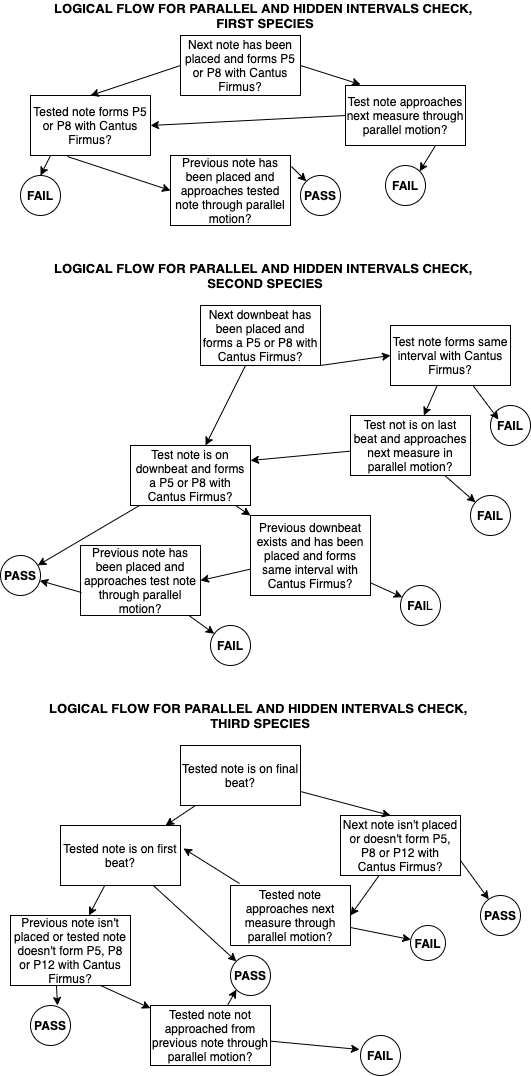

The diagram above was exported from draw.io. Its source (the exported page's mxGraphModel, read from the mxfile embedded in the PNG):
<mxGraphModel dx="610" dy="448" grid="1" gridSize="10" guides="1" tooltips="1" connect="1" arrows="1" fold="1" page="1" pageScale="1" pageWidth="850" pageHeight="1100" math="0" shadow="0">
  <root>
    <mxCell id="0" />
    <mxCell id="1" parent="0" />
    <mxCell id="phUS-mMEmvSD2hYYpAT1-1" value="Next downbeat has been placed and forms a P5 or P8 with Cantus Firmus?" style="rounded=0;whiteSpace=wrap;html=1;" vertex="1" parent="1">
      <mxGeometry x="220" y="370" width="120" height="60" as="geometry" />
    </mxCell>
    <mxCell id="phUS-mMEmvSD2hYYpAT1-2" value="Test note forms same interval with Cantus Firmus?" style="rounded=0;whiteSpace=wrap;html=1;" vertex="1" parent="1">
      <mxGeometry x="410" y="390" width="120" height="60" as="geometry" />
    </mxCell>
    <mxCell id="phUS-mMEmvSD2hYYpAT1-3" value="Test not is on last beat and approaches next measure in parallel motion?" style="rounded=0;whiteSpace=wrap;html=1;" vertex="1" parent="1">
      <mxGeometry x="370" y="480" width="120" height="60" as="geometry" />
    </mxCell>
    <mxCell id="phUS-mMEmvSD2hYYpAT1-4" value="Test note is on downbeat and forms a P5 or P8 with Cantus Firmus?" style="rounded=0;whiteSpace=wrap;html=1;" vertex="1" parent="1">
      <mxGeometry x="150" y="510" width="120" height="60" as="geometry" />
    </mxCell>
    <mxCell id="phUS-mMEmvSD2hYYpAT1-5" value="Previous downbeat exists and has been placed and forms same interval with Cantus Firmus?" style="rounded=0;whiteSpace=wrap;html=1;" vertex="1" parent="1">
      <mxGeometry x="270" y="580" width="120" height="80" as="geometry" />
    </mxCell>
    <mxCell id="phUS-mMEmvSD2hYYpAT1-6" value="Previous note has been placed and approaches test note through parallel motion?" style="rounded=0;whiteSpace=wrap;html=1;" vertex="1" parent="1">
      <mxGeometry x="100" y="610" width="120" height="70" as="geometry" />
    </mxCell>
    <mxCell id="phUS-mMEmvSD2hYYpAT1-7" value="&lt;b&gt;FAIL&lt;/b&gt;" style="ellipse;whiteSpace=wrap;html=1;aspect=fixed;" vertex="1" parent="1">
      <mxGeometry x="510" y="470" width="40" height="40" as="geometry" />
    </mxCell>
    <mxCell id="phUS-mMEmvSD2hYYpAT1-8" value="&lt;b&gt;FAIL&lt;/b&gt;" style="ellipse;whiteSpace=wrap;html=1;aspect=fixed;" vertex="1" parent="1">
      <mxGeometry x="490" y="560" width="40" height="40" as="geometry" />
    </mxCell>
    <mxCell id="phUS-mMEmvSD2hYYpAT1-9" value="&lt;b&gt;FAI&lt;/b&gt;L" style="ellipse;whiteSpace=wrap;html=1;aspect=fixed;" vertex="1" parent="1">
      <mxGeometry x="420" y="650" width="40" height="40" as="geometry" />
    </mxCell>
    <mxCell id="phUS-mMEmvSD2hYYpAT1-10" value="&lt;b&gt;FAIL&lt;/b&gt;" style="ellipse;whiteSpace=wrap;html=1;aspect=fixed;" vertex="1" parent="1">
      <mxGeometry x="230" y="690" width="40" height="40" as="geometry" />
    </mxCell>
    <mxCell id="phUS-mMEmvSD2hYYpAT1-11" value="&lt;b&gt;PASS&lt;/b&gt;" style="ellipse;whiteSpace=wrap;html=1;aspect=fixed;" vertex="1" parent="1">
      <mxGeometry x="20" y="620" width="40" height="40" as="geometry" />
    </mxCell>
    <mxCell id="phUS-mMEmvSD2hYYpAT1-13" value="" style="endArrow=classic;html=1;exitX=1;exitY=1;exitDx=0;exitDy=0;entryX=0;entryY=0.5;entryDx=0;entryDy=0;" edge="1" parent="1" source="phUS-mMEmvSD2hYYpAT1-1" target="phUS-mMEmvSD2hYYpAT1-2">
      <mxGeometry width="50" height="50" relative="1" as="geometry">
        <mxPoint x="250" y="610" as="sourcePoint" />
        <mxPoint x="300" y="560" as="targetPoint" />
      </mxGeometry>
    </mxCell>
    <mxCell id="phUS-mMEmvSD2hYYpAT1-15" value="" style="endArrow=classic;html=1;" edge="1" parent="1" source="phUS-mMEmvSD2hYYpAT1-2" target="phUS-mMEmvSD2hYYpAT1-3">
      <mxGeometry width="50" height="50" relative="1" as="geometry">
        <mxPoint x="130" y="810" as="sourcePoint" />
        <mxPoint x="290" y="480" as="targetPoint" />
      </mxGeometry>
    </mxCell>
    <mxCell id="phUS-mMEmvSD2hYYpAT1-16" value="" style="endArrow=classic;html=1;" edge="1" parent="1" source="phUS-mMEmvSD2hYYpAT1-3" target="phUS-mMEmvSD2hYYpAT1-8">
      <mxGeometry width="50" height="50" relative="1" as="geometry">
        <mxPoint x="130" y="780" as="sourcePoint" />
        <mxPoint x="180" y="730" as="targetPoint" />
      </mxGeometry>
    </mxCell>
    <mxCell id="phUS-mMEmvSD2hYYpAT1-17" value="" style="endArrow=classic;html=1;" edge="1" parent="1" source="phUS-mMEmvSD2hYYpAT1-2">
      <mxGeometry width="50" height="50" relative="1" as="geometry">
        <mxPoint x="140" y="790" as="sourcePoint" />
        <mxPoint x="518.0000000000227" y="484.00000000003024" as="targetPoint" />
      </mxGeometry>
    </mxCell>
    <mxCell id="phUS-mMEmvSD2hYYpAT1-18" value="" style="endArrow=classic;html=1;" edge="1" parent="1" source="phUS-mMEmvSD2hYYpAT1-1" target="phUS-mMEmvSD2hYYpAT1-4">
      <mxGeometry width="50" height="50" relative="1" as="geometry">
        <mxPoint x="140" y="460" as="sourcePoint" />
        <mxPoint x="290" y="410" as="targetPoint" />
      </mxGeometry>
    </mxCell>
    <mxCell id="phUS-mMEmvSD2hYYpAT1-19" value="" style="endArrow=classic;html=1;entryX=1;entryY=0.25;entryDx=0;entryDy=0;" edge="1" parent="1" source="phUS-mMEmvSD2hYYpAT1-3" target="phUS-mMEmvSD2hYYpAT1-4">
      <mxGeometry width="50" height="50" relative="1" as="geometry">
        <mxPoint x="290" y="530" as="sourcePoint" />
        <mxPoint x="340" y="480" as="targetPoint" />
      </mxGeometry>
    </mxCell>
    <mxCell id="phUS-mMEmvSD2hYYpAT1-20" value="" style="endArrow=classic;html=1;" edge="1" parent="1" source="phUS-mMEmvSD2hYYpAT1-4" target="phUS-mMEmvSD2hYYpAT1-5">
      <mxGeometry width="50" height="50" relative="1" as="geometry">
        <mxPoint x="110" y="790" as="sourcePoint" />
        <mxPoint x="160" y="740" as="targetPoint" />
      </mxGeometry>
    </mxCell>
    <mxCell id="phUS-mMEmvSD2hYYpAT1-21" value="" style="endArrow=classic;html=1;" edge="1" parent="1" source="phUS-mMEmvSD2hYYpAT1-5" target="phUS-mMEmvSD2hYYpAT1-9">
      <mxGeometry width="50" height="50" relative="1" as="geometry">
        <mxPoint x="80" y="780" as="sourcePoint" />
        <mxPoint x="130" y="730" as="targetPoint" />
      </mxGeometry>
    </mxCell>
    <mxCell id="phUS-mMEmvSD2hYYpAT1-22" value="" style="endArrow=classic;html=1;entryX=1;entryY=0.5;entryDx=0;entryDy=0;" edge="1" parent="1" source="phUS-mMEmvSD2hYYpAT1-5" target="phUS-mMEmvSD2hYYpAT1-6">
      <mxGeometry width="50" height="50" relative="1" as="geometry">
        <mxPoint x="90" y="780" as="sourcePoint" />
        <mxPoint x="140" y="730" as="targetPoint" />
      </mxGeometry>
    </mxCell>
    <mxCell id="phUS-mMEmvSD2hYYpAT1-23" value="" style="endArrow=classic;html=1;" edge="1" parent="1" source="phUS-mMEmvSD2hYYpAT1-6" target="phUS-mMEmvSD2hYYpAT1-10">
      <mxGeometry width="50" height="50" relative="1" as="geometry">
        <mxPoint x="130" y="770" as="sourcePoint" />
        <mxPoint x="180" y="720" as="targetPoint" />
      </mxGeometry>
    </mxCell>
    <mxCell id="phUS-mMEmvSD2hYYpAT1-24" value="" style="endArrow=classic;html=1;exitX=0.008;exitY=0.671;exitDx=0;exitDy=0;exitPerimeter=0;" edge="1" parent="1" source="phUS-mMEmvSD2hYYpAT1-6" target="phUS-mMEmvSD2hYYpAT1-11">
      <mxGeometry width="50" height="50" relative="1" as="geometry">
        <mxPoint x="60" y="750" as="sourcePoint" />
        <mxPoint x="110" y="700" as="targetPoint" />
      </mxGeometry>
    </mxCell>
    <mxCell id="phUS-mMEmvSD2hYYpAT1-25" value="" style="endArrow=classic;html=1;" edge="1" parent="1" source="phUS-mMEmvSD2hYYpAT1-4" target="phUS-mMEmvSD2hYYpAT1-11">
      <mxGeometry width="50" height="50" relative="1" as="geometry">
        <mxPoint x="70" y="600" as="sourcePoint" />
        <mxPoint x="120" y="550" as="targetPoint" />
      </mxGeometry>
    </mxCell>
    <mxCell id="phUS-mMEmvSD2hYYpAT1-26" value="&lt;b&gt;&lt;font style=&quot;font-size: 13px&quot;&gt;LOGICAL FLOW FOR PARALLEL AND HIDDEN INTERVALS CHECK, &lt;br&gt;SECOND SPECIES&lt;/font&gt;&lt;/b&gt;" style="text;html=1;strokeColor=none;fillColor=none;align=center;verticalAlign=middle;whiteSpace=wrap;rounded=0;" vertex="1" parent="1">
      <mxGeometry x="40" y="330" width="490" height="20" as="geometry" />
    </mxCell>
    <mxCell id="phUS-mMEmvSD2hYYpAT1-27" value="&lt;b&gt;&lt;font style=&quot;font-size: 13px&quot;&gt;LOGICAL FLOW FOR PARALLEL AND HIDDEN INTERVALS CHECK,&amp;nbsp;&lt;br&gt;THIRD SPECIES&lt;/font&gt;&lt;/b&gt;" style="text;html=1;strokeColor=none;fillColor=none;align=center;verticalAlign=middle;whiteSpace=wrap;rounded=0;" vertex="1" parent="1">
      <mxGeometry x="30" y="770" width="500" height="20" as="geometry" />
    </mxCell>
    <mxCell id="phUS-mMEmvSD2hYYpAT1-28" value="Tested note is on final beat?" style="rounded=0;whiteSpace=wrap;html=1;" vertex="1" parent="1">
      <mxGeometry x="200" y="810" width="120" height="60" as="geometry" />
    </mxCell>
    <mxCell id="phUS-mMEmvSD2hYYpAT1-29" value="Next note isn't placed or doesn't form P5, P8 or P12 with Cantus Firmus?" style="rounded=0;whiteSpace=wrap;html=1;" vertex="1" parent="1">
      <mxGeometry x="360" y="880" width="120" height="60" as="geometry" />
    </mxCell>
    <mxCell id="phUS-mMEmvSD2hYYpAT1-30" value="Tested note approaches next measure through parallel motion?" style="rounded=0;whiteSpace=wrap;html=1;" vertex="1" parent="1">
      <mxGeometry x="250" y="950" width="120" height="60" as="geometry" />
    </mxCell>
    <mxCell id="phUS-mMEmvSD2hYYpAT1-31" value="Tested note is on first beat?" style="rounded=0;whiteSpace=wrap;html=1;" vertex="1" parent="1">
      <mxGeometry x="80" y="890" width="120" height="60" as="geometry" />
    </mxCell>
    <mxCell id="phUS-mMEmvSD2hYYpAT1-32" value="Previous note isn't placed or tested note doesn't form P5, P8 or P12 with Cantus Firmus?" style="rounded=0;whiteSpace=wrap;html=1;" vertex="1" parent="1">
      <mxGeometry x="30" y="980" width="120" height="70" as="geometry" />
    </mxCell>
    <mxCell id="phUS-mMEmvSD2hYYpAT1-33" value="Tested note not approached from previous note through parallel motion?" style="rounded=0;whiteSpace=wrap;html=1;" vertex="1" parent="1">
      <mxGeometry x="170" y="1070" width="120" height="60" as="geometry" />
    </mxCell>
    <mxCell id="phUS-mMEmvSD2hYYpAT1-34" value="&lt;b&gt;PASS&lt;/b&gt;" style="ellipse;whiteSpace=wrap;html=1;aspect=fixed;" vertex="1" parent="1">
      <mxGeometry x="500" y="960" width="40" height="40" as="geometry" />
    </mxCell>
    <mxCell id="phUS-mMEmvSD2hYYpAT1-35" value="&lt;b&gt;FAIL&lt;/b&gt;" style="ellipse;whiteSpace=wrap;html=1;aspect=fixed;" vertex="1" parent="1">
      <mxGeometry x="430" y="990" width="35" height="35" as="geometry" />
    </mxCell>
    <mxCell id="phUS-mMEmvSD2hYYpAT1-36" value="&lt;b&gt;PASS&lt;/b&gt;" style="ellipse;whiteSpace=wrap;html=1;aspect=fixed;" vertex="1" parent="1">
      <mxGeometry x="50" y="1070" width="40" height="40" as="geometry" />
    </mxCell>
    <mxCell id="phUS-mMEmvSD2hYYpAT1-37" value="&lt;b&gt;FAIL&lt;/b&gt;" style="ellipse;whiteSpace=wrap;html=1;aspect=fixed;" vertex="1" parent="1">
      <mxGeometry x="380" y="1100" width="40" height="40" as="geometry" />
    </mxCell>
    <mxCell id="phUS-mMEmvSD2hYYpAT1-38" value="&lt;b&gt;PASS&lt;/b&gt;" style="ellipse;whiteSpace=wrap;html=1;aspect=fixed;" vertex="1" parent="1">
      <mxGeometry x="250" y="1020" width="40" height="40" as="geometry" />
    </mxCell>
    <mxCell id="phUS-mMEmvSD2hYYpAT1-39" value="" style="endArrow=classic;html=1;" edge="1" parent="1" source="phUS-mMEmvSD2hYYpAT1-28" target="phUS-mMEmvSD2hYYpAT1-31">
      <mxGeometry width="50" height="50" relative="1" as="geometry">
        <mxPoint x="90" y="880" as="sourcePoint" />
        <mxPoint x="140" y="830" as="targetPoint" />
      </mxGeometry>
    </mxCell>
    <mxCell id="phUS-mMEmvSD2hYYpAT1-40" value="" style="endArrow=classic;html=1;entryX=0;entryY=0;entryDx=0;entryDy=0;" edge="1" parent="1" source="phUS-mMEmvSD2hYYpAT1-31" target="phUS-mMEmvSD2hYYpAT1-38">
      <mxGeometry width="50" height="50" relative="1" as="geometry">
        <mxPoint x="260" y="940" as="sourcePoint" />
        <mxPoint x="310" y="890" as="targetPoint" />
      </mxGeometry>
    </mxCell>
    <mxCell id="phUS-mMEmvSD2hYYpAT1-41" value="" style="endArrow=classic;html=1;entryX=0;entryY=1;entryDx=0;entryDy=0;" edge="1" parent="1" source="phUS-mMEmvSD2hYYpAT1-33" target="phUS-mMEmvSD2hYYpAT1-38">
      <mxGeometry width="50" height="50" relative="1" as="geometry">
        <mxPoint x="180" y="1060" as="sourcePoint" />
        <mxPoint x="230" y="1010" as="targetPoint" />
      </mxGeometry>
    </mxCell>
    <mxCell id="phUS-mMEmvSD2hYYpAT1-42" value="" style="endArrow=classic;html=1;exitX=0.383;exitY=1;exitDx=0;exitDy=0;exitPerimeter=0;entryX=0.675;entryY=0;entryDx=0;entryDy=0;entryPerimeter=0;" edge="1" parent="1" source="phUS-mMEmvSD2hYYpAT1-32" target="phUS-mMEmvSD2hYYpAT1-36">
      <mxGeometry width="50" height="50" relative="1" as="geometry">
        <mxPoint x="80" y="1090" as="sourcePoint" />
        <mxPoint x="130" y="1040" as="targetPoint" />
      </mxGeometry>
    </mxCell>
    <mxCell id="phUS-mMEmvSD2hYYpAT1-43" value="" style="endArrow=classic;html=1;entryX=-0.025;entryY=0.35;entryDx=0;entryDy=0;entryPerimeter=0;" edge="1" parent="1" source="phUS-mMEmvSD2hYYpAT1-33" target="phUS-mMEmvSD2hYYpAT1-37">
      <mxGeometry width="50" height="50" relative="1" as="geometry">
        <mxPoint x="90" y="1200" as="sourcePoint" />
        <mxPoint x="140" y="1150" as="targetPoint" />
      </mxGeometry>
    </mxCell>
    <mxCell id="phUS-mMEmvSD2hYYpAT1-44" value="" style="endArrow=classic;html=1;" edge="1" parent="1" source="phUS-mMEmvSD2hYYpAT1-31" target="phUS-mMEmvSD2hYYpAT1-32">
      <mxGeometry width="50" height="50" relative="1" as="geometry">
        <mxPoint x="110" y="1120" as="sourcePoint" />
        <mxPoint x="160" y="1070" as="targetPoint" />
      </mxGeometry>
    </mxCell>
    <mxCell id="phUS-mMEmvSD2hYYpAT1-45" value="" style="endArrow=classic;html=1;exitX=0.75;exitY=1;exitDx=0;exitDy=0;" edge="1" parent="1" source="phUS-mMEmvSD2hYYpAT1-32" target="phUS-mMEmvSD2hYYpAT1-33">
      <mxGeometry width="50" height="50" relative="1" as="geometry">
        <mxPoint x="90" y="1180" as="sourcePoint" />
        <mxPoint x="140" y="1130" as="targetPoint" />
      </mxGeometry>
    </mxCell>
    <mxCell id="phUS-mMEmvSD2hYYpAT1-46" value="" style="endArrow=classic;html=1;entryX=0.417;entryY=0;entryDx=0;entryDy=0;entryPerimeter=0;" edge="1" parent="1" source="phUS-mMEmvSD2hYYpAT1-28" target="phUS-mMEmvSD2hYYpAT1-29">
      <mxGeometry width="50" height="50" relative="1" as="geometry">
        <mxPoint x="370" y="860" as="sourcePoint" />
        <mxPoint x="420" y="810" as="targetPoint" />
      </mxGeometry>
    </mxCell>
    <mxCell id="phUS-mMEmvSD2hYYpAT1-47" value="" style="endArrow=classic;html=1;exitX=1;exitY=0.75;exitDx=0;exitDy=0;" edge="1" parent="1" source="phUS-mMEmvSD2hYYpAT1-29" target="phUS-mMEmvSD2hYYpAT1-34">
      <mxGeometry width="50" height="50" relative="1" as="geometry">
        <mxPoint x="450" y="870" as="sourcePoint" />
        <mxPoint x="500" y="820" as="targetPoint" />
      </mxGeometry>
    </mxCell>
    <mxCell id="phUS-mMEmvSD2hYYpAT1-48" value="" style="endArrow=classic;html=1;entryX=1;entryY=0.5;entryDx=0;entryDy=0;" edge="1" parent="1" source="phUS-mMEmvSD2hYYpAT1-29" target="phUS-mMEmvSD2hYYpAT1-30">
      <mxGeometry width="50" height="50" relative="1" as="geometry">
        <mxPoint x="380" y="1080" as="sourcePoint" />
        <mxPoint x="430" y="1030" as="targetPoint" />
      </mxGeometry>
    </mxCell>
    <mxCell id="phUS-mMEmvSD2hYYpAT1-49" value="" style="endArrow=classic;html=1;" edge="1" parent="1" source="phUS-mMEmvSD2hYYpAT1-30" target="phUS-mMEmvSD2hYYpAT1-35">
      <mxGeometry width="50" height="50" relative="1" as="geometry">
        <mxPoint x="360" y="1100" as="sourcePoint" />
        <mxPoint x="410" y="1050" as="targetPoint" />
      </mxGeometry>
    </mxCell>
    <mxCell id="phUS-mMEmvSD2hYYpAT1-50" value="" style="endArrow=classic;html=1;exitX=0.075;exitY=-0.033;exitDx=0;exitDy=0;exitPerimeter=0;entryX=1.025;entryY=0.383;entryDx=0;entryDy=0;entryPerimeter=0;" edge="1" parent="1" source="phUS-mMEmvSD2hYYpAT1-30" target="phUS-mMEmvSD2hYYpAT1-31">
      <mxGeometry width="50" height="50" relative="1" as="geometry">
        <mxPoint x="240" y="940" as="sourcePoint" />
        <mxPoint x="290" y="890" as="targetPoint" />
      </mxGeometry>
    </mxCell>
    <mxCell id="phUS-mMEmvSD2hYYpAT1-51" value="&lt;b&gt;&lt;font style=&quot;font-size: 13px&quot;&gt;LOGICAL FLOW FOR PARALLEL AND HIDDEN INTERVALS CHECK,&amp;nbsp;&lt;br&gt;FIRST SPECIES&lt;/font&gt;&lt;/b&gt;" style="text;html=1;strokeColor=none;fillColor=none;align=center;verticalAlign=middle;whiteSpace=wrap;rounded=0;" vertex="1" parent="1">
      <mxGeometry x="40" y="70" width="490" height="20" as="geometry" />
    </mxCell>
    <mxCell id="phUS-mMEmvSD2hYYpAT1-53" value="Next note has been placed and forms P5 or P8 with Cantus Firmus?" style="rounded=0;whiteSpace=wrap;html=1;" vertex="1" parent="1">
      <mxGeometry x="200" y="100" width="120" height="60" as="geometry" />
    </mxCell>
    <mxCell id="phUS-mMEmvSD2hYYpAT1-54" value="Test note approaches next measure through parallel motion?" style="rounded=0;whiteSpace=wrap;html=1;" vertex="1" parent="1">
      <mxGeometry x="365" y="150" width="120" height="60" as="geometry" />
    </mxCell>
    <mxCell id="phUS-mMEmvSD2hYYpAT1-55" value="Tested note forms P5 or P8 with Cantus Firmus?" style="rounded=0;whiteSpace=wrap;html=1;" vertex="1" parent="1">
      <mxGeometry x="50" y="160" width="120" height="60" as="geometry" />
    </mxCell>
    <mxCell id="phUS-mMEmvSD2hYYpAT1-56" value="Previous note has been placed and approaches tested note through parallel motion?" style="rounded=0;whiteSpace=wrap;html=1;" vertex="1" parent="1">
      <mxGeometry x="190" y="220" width="120" height="70" as="geometry" />
    </mxCell>
    <mxCell id="phUS-mMEmvSD2hYYpAT1-57" value="" style="endArrow=classic;html=1;exitX=1;exitY=0.5;exitDx=0;exitDy=0;entryX=0.125;entryY=-0.017;entryDx=0;entryDy=0;entryPerimeter=0;" edge="1" parent="1" source="phUS-mMEmvSD2hYYpAT1-53" target="phUS-mMEmvSD2hYYpAT1-54">
      <mxGeometry width="50" height="50" relative="1" as="geometry">
        <mxPoint x="360" y="140" as="sourcePoint" />
        <mxPoint x="410" y="90" as="targetPoint" />
      </mxGeometry>
    </mxCell>
    <mxCell id="phUS-mMEmvSD2hYYpAT1-58" value="" style="endArrow=classic;html=1;exitX=0.308;exitY=1.017;exitDx=0;exitDy=0;exitPerimeter=0;entryX=0;entryY=0.5;entryDx=0;entryDy=0;" edge="1" parent="1" source="phUS-mMEmvSD2hYYpAT1-55" target="phUS-mMEmvSD2hYYpAT1-56">
      <mxGeometry width="50" height="50" relative="1" as="geometry">
        <mxPoint x="40" y="310" as="sourcePoint" />
        <mxPoint x="90" y="260" as="targetPoint" />
      </mxGeometry>
    </mxCell>
    <mxCell id="phUS-mMEmvSD2hYYpAT1-59" value="" style="endArrow=classic;html=1;exitX=0;exitY=0.5;exitDx=0;exitDy=0;entryX=0.5;entryY=0;entryDx=0;entryDy=0;" edge="1" parent="1" source="phUS-mMEmvSD2hYYpAT1-53" target="phUS-mMEmvSD2hYYpAT1-55">
      <mxGeometry width="50" height="50" relative="1" as="geometry">
        <mxPoint x="40" y="150" as="sourcePoint" />
        <mxPoint x="90" y="100" as="targetPoint" />
      </mxGeometry>
    </mxCell>
    <mxCell id="phUS-mMEmvSD2hYYpAT1-60" value="" style="endArrow=classic;html=1;exitX=0;exitY=0.5;exitDx=0;exitDy=0;entryX=1;entryY=0.5;entryDx=0;entryDy=0;" edge="1" parent="1" source="phUS-mMEmvSD2hYYpAT1-54" target="phUS-mMEmvSD2hYYpAT1-55">
      <mxGeometry width="50" height="50" relative="1" as="geometry">
        <mxPoint x="360" y="300" as="sourcePoint" />
        <mxPoint x="410" y="250" as="targetPoint" />
      </mxGeometry>
    </mxCell>
    <mxCell id="phUS-mMEmvSD2hYYpAT1-61" value="&lt;b&gt;FAIL&lt;/b&gt;" style="ellipse;whiteSpace=wrap;html=1;aspect=fixed;" vertex="1" parent="1">
      <mxGeometry x="405" y="230" width="40" height="40" as="geometry" />
    </mxCell>
    <mxCell id="phUS-mMEmvSD2hYYpAT1-62" value="&lt;b&gt;FAIL&lt;/b&gt;" style="ellipse;whiteSpace=wrap;html=1;aspect=fixed;" vertex="1" parent="1">
      <mxGeometry x="40" y="240" width="40" height="40" as="geometry" />
    </mxCell>
    <mxCell id="phUS-mMEmvSD2hYYpAT1-63" value="&lt;b&gt;PASS&lt;/b&gt;" style="ellipse;whiteSpace=wrap;html=1;aspect=fixed;" vertex="1" parent="1">
      <mxGeometry x="320" y="240" width="40" height="40" as="geometry" />
    </mxCell>
    <mxCell id="phUS-mMEmvSD2hYYpAT1-64" value="" style="endArrow=classic;html=1;exitX=0.167;exitY=1;exitDx=0;exitDy=0;exitPerimeter=0;entryX=0.5;entryY=0;entryDx=0;entryDy=0;" edge="1" parent="1" source="phUS-mMEmvSD2hYYpAT1-55" target="phUS-mMEmvSD2hYYpAT1-62">
      <mxGeometry width="50" height="50" relative="1" as="geometry">
        <mxPoint x="30" y="460" as="sourcePoint" />
        <mxPoint x="80" y="410" as="targetPoint" />
      </mxGeometry>
    </mxCell>
    <mxCell id="phUS-mMEmvSD2hYYpAT1-65" value="" style="endArrow=classic;html=1;exitX=1.008;exitY=0.157;exitDx=0;exitDy=0;exitPerimeter=0;entryX=0;entryY=0;entryDx=0;entryDy=0;" edge="1" parent="1" source="phUS-mMEmvSD2hYYpAT1-56" target="phUS-mMEmvSD2hYYpAT1-63">
      <mxGeometry width="50" height="50" relative="1" as="geometry">
        <mxPoint x="30" y="460" as="sourcePoint" />
        <mxPoint x="80" y="410" as="targetPoint" />
      </mxGeometry>
    </mxCell>
    <mxCell id="phUS-mMEmvSD2hYYpAT1-66" value="" style="endArrow=classic;html=1;exitX=0.75;exitY=1;exitDx=0;exitDy=0;entryX=1;entryY=0;entryDx=0;entryDy=0;" edge="1" parent="1" source="phUS-mMEmvSD2hYYpAT1-54" target="phUS-mMEmvSD2hYYpAT1-61">
      <mxGeometry width="50" height="50" relative="1" as="geometry">
        <mxPoint x="480" y="290" as="sourcePoint" />
        <mxPoint x="530" y="240" as="targetPoint" />
      </mxGeometry>
    </mxCell>
  </root>
</mxGraphModel>